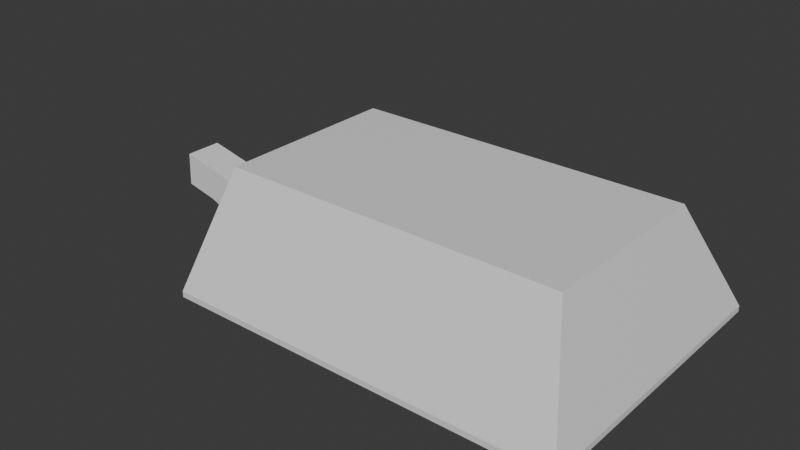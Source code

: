 # Source: building1.blend  (saved by Blender 4.5.87; exported with 4.5.12 LTS)
import bpy
from mathutils import Matrix  # noqa: F401  (used for matrix-valued properties, if any)

bpy.ops.wm.read_factory_settings(use_empty=True)
scene = bpy.context.scene
scene.name = 'Scene'

# ---- materials (node trees are filled in below, after node groups)
mat_mainpartmaterial = bpy.data.materials.new('mainPartMaterial')
mat_tunnelmaterial = bpy.data.materials.new('tunnelMaterial')

# ---- material node trees
mat_mainpartmaterial.use_nodes = True; mat_mainpartmaterial.node_tree.nodes.clear()
_N = mat_mainpartmaterial.node_tree.nodes; _L = mat_mainpartmaterial.node_tree.links
n0 = _N.new('ShaderNodeBsdfPrincipled'); n0.name = 'Principled BSDF'; n0.location = (-200, 100)
n1 = _N.new('ShaderNodeOutputMaterial'); n1.name = 'Material Output'; n1.location = (200, 100)
_L.new(n0.outputs[0], n1.inputs[0])
n1.is_active_output = True
mat_tunnelmaterial.use_nodes = True; mat_tunnelmaterial.node_tree.nodes.clear()
_N = mat_tunnelmaterial.node_tree.nodes; _L = mat_tunnelmaterial.node_tree.links
n0 = _N.new('ShaderNodeBsdfPrincipled'); n0.name = 'Principled BSDF'; n0.location = (-200, 100)
n1 = _N.new('ShaderNodeOutputMaterial'); n1.name = 'Material Output'; n1.location = (200, 100)
_L.new(n0.outputs[0], n1.inputs[0])
n1.is_active_output = True

# ---- world
world_world = bpy.data.worlds.new('World'); scene.world = world_world
world_world.use_nodes = True; world_world.node_tree.nodes.clear()
_N = world_world.node_tree.nodes; _L = world_world.node_tree.links
n0 = _N.new('ShaderNodeOutputWorld'); n0.name = 'World Output'; n0.location = (200, 100)
n1 = _N.new('ShaderNodeBackground'); n1.name = 'Background'; n1.location = (-200, 100)
n1.inputs[0].default_value = (0.05088, 0.05088, 0.05088, 1.0)
_L.new(n1.outputs[0], n0.inputs[0])
n0.is_active_output = True
world_world.color = (0.05088, 0.05088, 0.05088)
world_world.sun_shadow_jitter_overblur = 0.0

# ---- meshes
me_cube_001 = bpy.data.meshes.new('Cube.001')
me_cube_001.from_pydata([(-18.54, -2.066, -0.6917), (-18.5, -2.066, 3.01), (-18.54, 2.045, -0.6917), (-18.5, 2.045, 3.01), (-14.08, -2.066, -1.707), (-13.27, -2.066, 1.843), (-14.08, 2.045, -1.707), (-13.27, 2.045, 1.843), (-18.64, 2.571, -1.146), (-18.64, -2.592, -1.146), (-18.45, -2.592, 3.473), (-18.45, 2.571, 3.473), (-13.17, 2.571, 2.297), (-14.18, 2.571, -2.161), (-14.18, -2.592, -2.161), (-13.17, -2.592, 2.297), (-7.276, 2.571, 0.8669), (-9.251, 2.571, -4.275), (-9.251, -2.592, -4.275), (-7.276, -2.592, 0.8669), (-7.478, 2.045, 0.3428), (-9.05, 2.045, -3.751), (-9.05, -2.066, -3.751), (-7.478, -2.066, 0.3428), (-0.2772, 2.571, 0.1852), (-0.3788, 2.571, -4.027), (-0.3788, -2.592, -4.027), (-0.2772, -2.592, 0.1852), (-0.2876, 2.045, -0.2441), (-0.3685, 2.045, -3.598), (-0.3685, -2.066, -3.598), (-0.2876, -2.066, -0.2441), (-0.3788, 2.571, -4.834), (-0.3788, -2.592, -4.834), (-0.3788, 20.45, -4.027), (53.52, 20.45, -4.027), (-0.3788, -20.0, -4.027), (53.52, -20.0, -4.027), (-0.3788, 20.45, -4.834), (53.52, 20.45, -4.834), (53.52, -20.0, -4.834), (-0.3788, -20.0, -4.834), (-0.3788, 11.51, -4.027), (-0.3788, -11.3, -4.027), (0.5022, -2.592, -4.048), (0.6038, -2.592, 0.164), (0.5022, -11.3, -4.048), (0.5721, 2.571, 0.1587), (0.4704, 2.571, -4.054), (0.4704, 11.51, -4.054), (2.215, 12.81, 10.81), (48.33, 12.81, 10.81), (2.215, -12.39, 10.81), (48.33, -12.39, 10.81), (2.215, 7.243, 10.81), (2.215, -6.969, 10.81), (0.3857, -10.02, 0.3461), (0.3857, 10.25, 0.3461), (0.3857, 2.219, 0.3461), (2.215, 1.317, 10.81), (0.3857, -2.218, 0.3461), (2.215, -4.474, 10.81), (0.357, 2.568, 0.1818), (0.3542, -2.592, 0.1659)], [], [(7, 5, 1, 3), (8, 11, 12, 13), (6, 7, 3, 2), (14, 15, 10, 9), (8, 13, 14, 9), (12, 11, 10, 15), (0, 2, 8, 9), (1, 0, 9, 10), (3, 1, 10, 11), (2, 3, 11, 8), (6, 4, 22, 21), (12, 15, 19, 16), (4, 5, 23, 22), (7, 6, 21, 20), (5, 4, 0, 1), (4, 6, 2, 0), (17, 16, 24, 25), (16, 19, 27, 24), (20, 21, 29, 28), (23, 20, 28, 31), (13, 12, 16, 17), (15, 14, 18, 19), (5, 7, 20, 23), (14, 13, 17, 18), (25, 48, 29), (29, 30, 26, 25), (31, 28, 24, 27), (26, 30, 44), (22, 23, 31, 30), (21, 22, 30, 29), (19, 18, 26, 27), (18, 17, 25, 26), (37, 36, 41, 40), (40, 41, 33, 32, 38, 39), (36, 43, 26, 33, 41), (35, 37, 40, 39), (26, 25, 32, 33), (25, 42, 34, 38, 32), (34, 35, 39, 38), (43, 42, 34, 35, 37, 36), (26, 25, 42, 43), (42, 24, 47, 49), (43, 46, 45, 27), (46, 44, 45), (26, 44, 46, 43), (27, 26, 43), (49, 47, 48), (25, 42, 49, 48), (24, 42, 25), (45, 31, 27), (30, 31, 45, 44), (28, 47, 24), (29, 48, 47, 28), (37, 53, 52, 36), (35, 51, 53, 37), (36, 52, 55, 56, 43), (42, 57, 54, 50, 34), (34, 50, 51, 35), (58, 59, 54, 57), (60, 61, 59, 58), (57, 42, 62, 58), (56, 55, 61, 60), (56, 60, 63, 43), (63, 60, 27), (58, 62, 24), (24, 27, 60, 58), (50, 54, 59, 61, 55, 52, 53, 51)])
me_cube_001.polygons.foreach_set('material_index', [1, 1, 1, 1, 1, 1, 1, 1, 1, 1, 1, 1, 1, 1, 1, 1, 1, 1, 0, 0, 1, 1, 1, 1, 0, 0, 0, 0, 0, 0, 1, 1, 0, 0, 0, 0, 0, 0, 0, 0, 0, 0, 0, 0, 0, 0, 0, 0, 0, 0, 0, 0, 0, 0, 0, 0, 0, 0, 0, 0, 0, 0, 0, 0, 0, 0, 0])
_uv = me_cube_001.uv_layers.new(name='UVMap')
_uv.uv.foreach_set('vector', [0.5995, 0.5255, 0.5995, 0.7245, 0.5995, 0.02548, 0.5995, 0.2245, 0.375, 0.25, 0.625, 0.25, 0.625, 0.5, 0.375, 0.5, 0.4005, 0.5255, 0.5995, 0.5255, 0.5995, 0.2245, 0.4005, 0.2245, 0.375, 0.75, 0.625, 0.75, 0.625, 1.0, 0.375, 1.0, 0.125, 0.5, 0.375, 0.5, 0.375, 0.75, 0.125, 0.75, 0.625, 0.5, 0.875, 0.5, 0.875, 0.75, 0.625, 0.75, 0.4005, 0.02548, 0.4005, 0.2245, 0.375, 0.25, 0.375, 0.0, 0.5995, 0.02548, 0.4005, 0.02548, 0.375, 0.0, 0.625, 0.0, 0.5995, 0.2245, 0.5995, 0.02548, 0.625, 0.0, 0.625, 0.25, 0.4005, 0.2245, 0.5995, 0.2245, 0.625, 0.25, 0.375, 0.25, 0.4005, 0.5255, 0.4005, 0.7245, 0.4005, 0.7245, 0.4005, 0.5255, 0.625, 0.5, 0.625, 0.75, 0.625, 0.75, 0.625, 0.5, 0.4005, 0.7245, 0.5995, 0.7245, 0.5995, 0.7245, 0.4005, 0.7245, 0.5995, 0.5255, 0.4005, 0.5255, 0.4005, 0.5255, 0.5995, 0.5255, 0.5995, 0.7245, 0.4005, 0.7245, 0.4005, 0.02548, 0.5995, 0.02548, 0.4005, 0.7245, 0.4005, 0.5255, 0.4005, 0.2245, 0.4005, 0.02548, 0.375, 0.5, 0.625, 0.5, 0.625, 0.5, 0.375, 0.5, 0.625, 0.5, 0.625, 0.75, 0.625, 0.75, 0.625, 0.5, 0.5995, 0.5255, 0.4005, 0.5255, 0.4005, 0.5255, 0.5995, 0.5255, 0.5995, 0.7245, 0.5995, 0.5255, 0.5995, 0.5255, 0.5995, 0.7245, 0.375, 0.5, 0.625, 0.5, 0.625, 0.5, 0.375, 0.5, 0.625, 0.75, 0.375, 0.75, 0.375, 0.75, 0.625, 0.75, 0.5995, 0.7245, 0.5995, 0.5255, 0.5995, 0.5255, 0.5995, 0.7245, 0.375, 0.75, 0.375, 0.5, 0.375, 0.5, 0.375, 0.75, 0.2095, -6.637e-09, 0.2095, 0.007883, 0.2046, 4.095e-05, 0.7509, 0.9937, 0.7509, 0.9555, 0.7548, 0.9506, 0.7548, 0.9985, 0.7548, 0.9076, 0.7548, 0.9457, 0.7509, 0.9506, 0.7509, 0.9027, 0.1616, -6.637e-09, 0.1665, 4.095e-05, 0.1616, 0.008177, 0.4005, 0.7245, 0.5995, 0.7245, 0.5995, 0.7245, 0.4005, 0.7245, 0.4005, 0.5255, 0.4005, 0.7245, 0.4005, 0.7245, 0.4005, 0.5255, 0.625, 0.75, 0.375, 0.75, 0.375, 0.75, 0.625, 0.75, 0.375, 0.75, 0.375, 0.5, 0.375, 0.5, 0.375, 0.75, 0.3117, 0.5001, 0.3265, 0.9912, 0.3192, 0.9912, 0.3043, 0.5001, 0.3754, 0.5001, 0.3754, -5.531e-10, 0.537, -5.531e-10, 0.5849, -5.531e-10, 0.7509, -5.531e-10, 0.7509, 0.5001, 0.6122, 0.8755, 0.6122, 0.7947, 0.6122, 0.7139, 0.6197, 0.7139, 0.6197, 0.8755, 0.8903, 0.3754, 0.8903, 1.412e-08, 0.8978, 1.469e-08, 0.8978, 0.3754, 0.6122, 0.7139, 0.6122, 0.666, 0.6197, 0.666, 0.6197, 0.7139, 0.0, 0.0, 0.0, 0.0, 0.0, 0.0, 0.0, 0.0, 0.0, 0.0, 0.0, 0.0, 0.0, 0.0, 0.0, 0.0, 0.0, 0.0, 0.08079, -6.637e-09, 0.2925, -6.637e-09, 0.3754, -6.637e-09, 0.3754, 0.5001, 0.0, 0.5001, 0.0, -6.637e-09, 0.1616, -6.637e-09, 0.2095, -6.637e-09, 0.2925, -6.637e-09, 0.08079, -6.637e-09, 0.759, 0.7285, 0.7587, 0.8113, 0.7509, 0.8115, 0.7512, 0.7286, 0.7593, 0.7285, 0.7512, 0.7283, 0.7509, 0.6474, 0.759, 0.6475, 0.786, 0.468, 0.7509, 0.3953, 0.786, 0.3783, 0.1616, -6.637e-09, 0.1616, 0.008177, 0.08079, 0.008177, 0.08079, -6.637e-09, 0.5733, 0.7139, 0.6122, 0.7139, 0.6122, 0.7947, 0.7509, 0.468, 0.7899, 0.551, 0.7509, 0.551, 0.2095, -6.637e-09, 0.2925, -6.637e-09, 0.2925, 0.007883, 0.2095, 0.007883, 0.7861, 0.551, 0.7861, 0.6427, 0.7509, 0.5676, 0.7509, 0.6474, 0.7593, 0.6427, 0.759, 0.6475, 0.7528, 0.3889, 0.7808, 0.3754, 0.786, 0.3783, 0.7509, 0.3953, 0.759, 0.8162, 0.7509, 0.8115, 0.7587, 0.8113, 0.7595, 0.8514, 0.7509, 0.8548, 0.7509, 0.8162, 0.7595, 0.8206, 0.3117, 0.5001, 0.46, 0.534, 0.4727, 0.9542, 0.3265, 0.9912, 0.8903, 0.3754, 0.7509, 0.3045, 0.7509, 0.07063, 0.8903, 1.412e-08, 0.6122, 0.8755, 0.4727, 0.8049, 0.4727, 0.7545, 0.5711, 0.7829, 0.6122, 0.7947, 0.6122, 0.583, 0.5711, 0.5947, 0.4727, 0.6227, 0.4727, 0.571, 0.6122, 0.5001, 0.3043, 1.0, 0.2339, 0.9722, 0.2339, 0.5444, 0.3043, 0.5001, 0.5711, 0.6693, 0.4727, 0.6776, 0.4727, 0.6227, 0.5711, 0.5947, 0.5711, 0.7105, 0.4727, 0.7314, 0.4727, 0.6776, 0.5711, 0.6693, 0.5711, 0.5947, 0.6122, 0.583, 0.5726, 0.666, 0.5711, 0.6693, 0.5711, 0.7829, 0.4727, 0.7545, 0.4727, 0.7314, 0.5711, 0.7105, 0.5711, 0.7829, 0.5711, 0.7105, 0.5728, 0.7139, 0.6122, 0.7947, 0.7512, 0.9027, 0.7509, 0.8992, 0.757, 0.9027, 0.7509, 0.8581, 0.7512, 0.8548, 0.757, 0.8548, 0.757, 0.8548, 0.757, 0.9027, 0.7509, 0.8992, 0.7509, 0.8581, 0.2339, 0.9722, 0.1822, 0.9722, 0.1272, 0.9722, 0.07348, 0.9722, 0.05033, 0.9722, 3.943e-09, 0.9722, 8.775e-09, 0.5444, 0.2339, 0.5444])
me_cube_001.materials.append(mat_mainpartmaterial)
me_cube_001.materials.append(mat_tunnelmaterial)
me_cube_001.update()

# ---- objects
ob_building1 = bpy.data.objects.new('building1', me_cube_001)

# ---- transforms, parenting, visibility, modifiers, constraints
ob_building1.location = (0.0, 0.0, 0.0)
ob_building1.delta_location = (-26.77, 0.00406, 4.917)
_vg = ob_building1.vertex_groups.new(name='mainPart')
_vg = ob_building1.vertex_groups.new(name='tunnel')

# ---- collection membership
scene.collection.objects.link(ob_building1)

# ---- scene / render settings (as saved in the file)
scene.frame_start = 1; scene.frame_end = 250; scene.frame_set(2)
scene.render.engine = 'BLENDER_EEVEE_NEXT'
bpy.context.view_layer.update()

# ---- added for rendering (the .blend has no active camera and no usable light): camera, sun
cam_auto = bpy.data.cameras.new('AutoCamera')
cam_auto.lens = 50.0
cam_auto.sensor_width = 36.0
cam_auto.clip_end = 1367.09
ob_auto_camera = bpy.data.objects.new('AutoCamera', cam_auto)
scene.collection.objects.link(ob_auto_camera)
ob_auto_camera.location = (68.5683, -93.2477, 70.2234)
ob_auto_camera.rotation_euler = (1.09748, -7.21219e-08, 0.694738)
scene.camera = ob_auto_camera
light_auto_sun = bpy.data.lights.new('AutoSun', 'SUN')
light_auto_sun.energy = 3.0
light_auto_sun.angle = 0.0523599
ob_auto_sun = bpy.data.objects.new('AutoSun', light_auto_sun)
scene.collection.objects.link(ob_auto_sun)
ob_auto_sun.rotation_euler = (0.872665, 0.174533, 0.523599)
bpy.context.view_layer.update()
